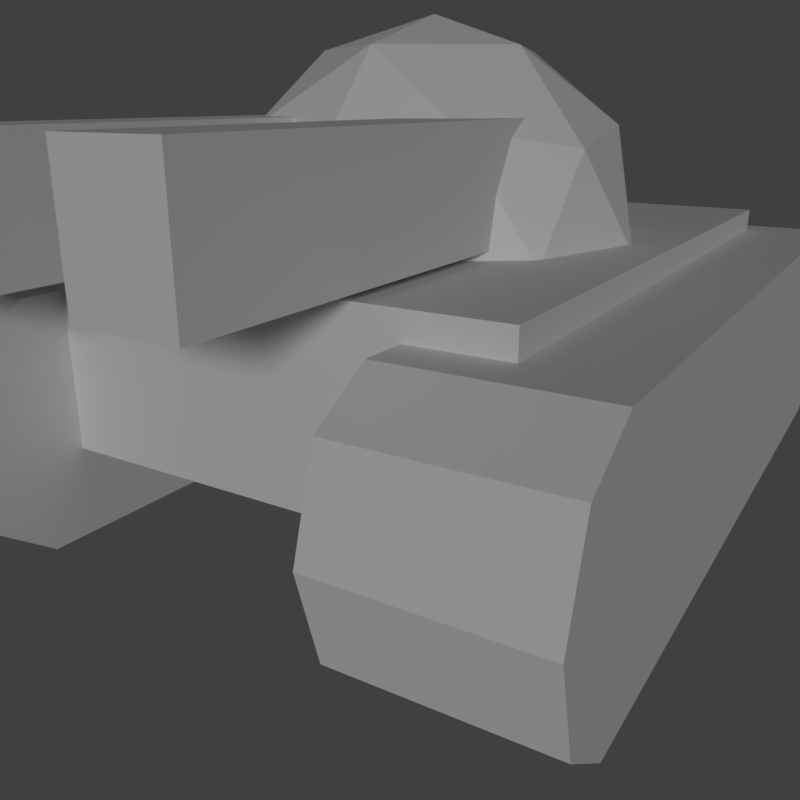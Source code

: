 # Source: mediumUnit.blend  (saved by Blender 2.79.0; exported with 4.5.12 LTS)
import bpy
from mathutils import Matrix  # noqa: F401  (used for matrix-valued properties, if any)

bpy.ops.wm.read_factory_settings(use_empty=True)
scene = bpy.context.scene
scene.name = 'Scene'

# ---- collections
col_collection_1 = bpy.data.collections.new('Collection 1'); scene.collection.children.link(col_collection_1)

# ---- materials (node trees are filled in below, after node groups)
mat_material_001 = bpy.data.materials.new('Material.001')
mat_material_001.alpha_threshold = 0.0
mat_material_001.use_transparent_shadow = False
mat_material_001.roughness = 0.5

# ---- material node trees

# ---- world
world_world = bpy.data.worlds.new('World'); scene.world = world_world
world_world.color = (0.05088, 0.05088, 0.05088)
world_world.use_sun_shadow = False
world_world.sun_shadow_jitter_overblur = 0.0
world_world.cycles.sampling_method = 'MANUAL'

# ---- cameras
cam_camera = bpy.data.cameras.new('Camera')
cam_camera.clip_end = 100.0
cam_camera.lens = 35.0
cam_camera.sensor_width = 32.0
cam_camera.sensor_height = 18.0
cam_camera.display_size = 2.0
cam_camera.dof.focus_distance = 0.0
cam_camera.dof.aperture_fstop = 128.0
cam_camera.dof.aperture_blades = 6

# ---- lights
light_sun = bpy.data.lights.new('Sun', 'SUN')
light_sun.transmission_factor = 0.0
light_sun.angle = 0.1993
light_sun.energy = 1.0
light_sun.shadow_buffer_clip_start = 0.5
light_sun.shadow_soft_size = 0.1
light_sun.shadow_cascade_max_distance = 1000.0

# ---- meshes
me_icosphere = bpy.data.meshes.new('Icosphere')
me_icosphere.from_pydata([(0.3568, -1.098, 2.05), (-0.9341, -0.6787, 2.05), (-0.9341, 0.6787, 2.05), (0.3568, 1.098, 2.05), (1.155, -2.899e-08, 2.05), (2.621e-07, -2.334e-09, 2.763), (1.228, -0.3989, 1.472), (1.228, 0.3989, 1.472), (2.323e-07, -1.291, 1.472), (0.7588, -1.044, 1.472), (-1.228, -0.3989, 1.472), (-0.7588, -1.044, 1.472), (-0.7588, 1.044, 1.472), (-1.228, 0.3989, 1.472), (0.7588, 1.044, 1.472), (2.919e-07, 1.291, 1.472), (0.8884, -0.6454, 2.151), (-0.3393, -1.044, 2.151), (-1.098, 2.302e-08, 2.151), (-0.3393, 1.044, 2.151), (0.8884, 0.6454, 2.151), (0.2097, -0.6454, 2.571), (0.6787, -1.8e-08, 2.571), (-0.5491, -0.3989, 2.571), (-0.5491, 0.3989, 2.571), (0.2097, 0.6454, 2.571), (0.4063, 0.1853, 2.202), (0.8871, 0.02511, 2.202), (1.261, 2.752, 2.202), (1.742, 2.591, 2.202), (0.4063, 0.1853, 1.572), (0.8871, 0.02511, 1.572), (1.261, 2.752, 1.572), (1.742, 2.591, 1.572), (-1.824, -2.271, 0.7182), (-2.784, -1.951, 0.7182), (-1.78, -2.139, 0.2491), (-2.74, -1.819, 0.2491), (-1.674, -1.819, 0.0), (-2.633, -1.5, 0.0), (-1.567, -1.5, 0.2491), (-2.527, -1.18, 0.2491), (-1.523, -1.367, 0.7182), (-2.483, -1.048, 0.7182), (-1.567, -1.5, 1.187), (-2.527, -1.18, 1.187), (-1.674, -1.819, 1.382), (-2.633, -1.5, 1.382), (-1.78, -2.139, 1.187), (-2.74, -1.819, 1.187), (-1.206, 2.785, 0.0), (-0.2466, 2.465, 0.0), (-0.1402, 2.785, 0.2491), (-1.1, 3.104, 0.2491), (-0.09613, 2.917, 0.7182), (-1.056, 3.237, 0.7182), (-0.1402, 2.785, 1.187), (-1.1, 3.104, 1.187), (-0.2466, 2.465, 1.382), (-1.206, 2.785, 1.382), (1.824, 2.271, 0.7096), (2.784, 1.951, 0.7096), (1.78, 2.139, 0.2405), (2.74, 1.819, 0.2405), (1.674, 1.819, 0.0), (2.633, 1.5, 0.0), (1.567, 1.5, 0.2405), (2.527, 1.18, 0.2405), (1.523, 1.367, 0.7096), (2.483, 1.048, 0.7096), (1.567, 1.5, 1.179), (2.527, 1.18, 1.179), (1.674, 1.819, 1.373), (2.633, 1.5, 1.373), (1.78, 2.139, 1.179), (2.74, 1.819, 1.179), (1.206, -2.785, 0.0), (0.2466, -2.465, 0.0), (0.1402, -2.785, 0.2405), (1.1, -3.104, 0.2405), (0.09613, -2.917, 0.7096), (1.056, -3.237, 0.7096), (0.1402, -2.785, 1.179), (1.1, -3.104, 1.179), (0.2466, -2.465, 1.373), (1.206, -2.785, 1.373), (-2.076, -1.432, 0.5032), (-2.076, -1.432, 1.526), (-0.8027, 2.391, 0.5032), (-0.8027, 2.391, 1.526), (0.8027, -2.391, 0.5032), (0.8027, -2.391, 1.526), (2.076, 1.432, 0.5032), (2.076, 1.432, 1.526), (0.6408, 2.958, 1.572), (0.1601, 3.118, 1.572), (-0.2141, 0.3919, 1.572), (-0.6948, 0.5521, 1.572), (0.6408, 2.958, 2.202), (0.1601, 3.118, 2.202), (-0.2141, 0.3919, 2.202), (-0.6948, 0.5521, 2.202)], [], [(0, 16, 21), (1, 17, 23), (2, 18, 24), (3, 19, 25), (4, 20, 22), (22, 25, 5), (22, 20, 25), (20, 3, 25), (25, 24, 5), (25, 19, 24), (19, 2, 24), (24, 23, 5), (24, 18, 23), (18, 1, 23), (23, 21, 5), (23, 17, 21), (17, 0, 21), (21, 22, 5), (21, 16, 22), (16, 4, 22), (7, 20, 4), (7, 14, 20), (14, 3, 20), (15, 19, 3), (15, 12, 19), (12, 2, 19), (13, 18, 2), (13, 10, 18), (10, 1, 18), (11, 17, 1), (11, 8, 17), (8, 0, 17), (9, 16, 0), (9, 6, 16), (6, 4, 16), (14, 15, 3), (12, 13, 2), (10, 11, 1), (8, 9, 0), (6, 7, 4), (26, 27, 29, 28), (28, 29, 33, 32), (32, 33, 31, 30), (30, 31, 27, 26), (28, 32, 30, 26), (33, 29, 27, 31), (34, 35, 37, 36), (36, 37, 39, 38), (43, 45, 57, 55), (40, 38, 51, 52), (45, 47, 59, 57), (42, 40, 52, 54), (37, 35, 49, 47, 45, 43, 41, 39), (46, 47, 49, 48), (48, 49, 35, 34), (34, 36, 38, 40, 42, 44, 46, 48), (51, 50, 53, 52), (52, 53, 55, 54), (54, 55, 57, 56), (56, 57, 59, 58), (41, 43, 55, 53), (47, 46, 58, 59), (39, 41, 53, 50), (46, 44, 56, 58), (38, 39, 50, 51), (44, 42, 54, 56), (60, 61, 63, 62), (62, 63, 65, 64), (69, 71, 83, 81), (66, 64, 77, 78), (71, 73, 85, 83), (68, 66, 78, 80), (63, 61, 75, 73, 71, 69, 67, 65), (72, 73, 75, 74), (74, 75, 61, 60), (60, 62, 64, 66, 68, 70, 72, 74), (77, 76, 79, 78), (78, 79, 81, 80), (80, 81, 83, 82), (82, 83, 85, 84), (67, 69, 81, 79), (73, 72, 84, 85), (65, 67, 79, 76), (72, 70, 82, 84), (64, 65, 76, 77), (70, 68, 80, 82), (86, 87, 89, 88), (88, 89, 93, 92), (92, 93, 91, 90), (90, 91, 87, 86), (88, 92, 90, 86), (93, 89, 87, 91), (99, 95, 97, 101), (99, 98, 94, 95), (101, 100, 98, 99), (97, 96, 100, 101), (94, 98, 100, 96), (95, 94, 96, 97)])
_uv = me_icosphere.uv_layers.new(name='UVMap')
_uv.uv.foreach_set('vector', [0.6278, 0.6977, 0.6792, 0.646, 0.6911, 0.7183, 0.6723, 0.8347, 0.639, 0.7698, 0.7114, 0.7809, 0.8163, 0.8347, 0.7443, 0.8463, 0.7772, 0.7809, 0.8608, 0.6977, 0.8496, 0.7698, 0.7975, 0.7183, 0.7443, 0.6131, 0.8094, 0.646, 0.7443, 0.6796, 0.7443, 0.6796, 0.7975, 0.7183, 0.7443, 0.7356, 0.7443, 0.6796, 0.8094, 0.646, 0.7975, 0.7183, 0.8094, 0.646, 0.8608, 0.6977, 0.7975, 0.7183, 0.7975, 0.7183, 0.7772, 0.7809, 0.7443, 0.7356, 0.7975, 0.7183, 0.8496, 0.7698, 0.7772, 0.7809, 0.8496, 0.7698, 0.8163, 0.8347, 0.7772, 0.7809, 0.7772, 0.7809, 0.7114, 0.7809, 0.7443, 0.7356, 0.7772, 0.7809, 0.7443, 0.8463, 0.7114, 0.7809, 0.7443, 0.8463, 0.6723, 0.8347, 0.7114, 0.7809, 0.7114, 0.7809, 0.6911, 0.7183, 0.7443, 0.7356, 0.7114, 0.7809, 0.639, 0.7698, 0.6911, 0.7183, 0.639, 0.7698, 0.6278, 0.6977, 0.6911, 0.7183, 0.6911, 0.7183, 0.7443, 0.6796, 0.7443, 0.7356, 0.6911, 0.7183, 0.6792, 0.646, 0.7443, 0.6796, 0.6792, 0.646, 0.7443, 0.6131, 0.7443, 0.6796, 0.8071, 0.5426, 0.8094, 0.646, 0.7443, 0.6131, 0.8071, 0.5426, 0.9085, 0.6162, 0.8094, 0.646, 0.9085, 0.6162, 0.8608, 0.6977, 0.8094, 0.646, 0.9473, 0.7357, 0.8496, 0.7698, 0.8608, 0.6977, 0.9473, 0.7357, 0.9086, 0.8548, 0.8496, 0.7698, 0.9086, 0.8548, 0.8163, 0.8347, 0.8496, 0.7698, 0.807, 0.9287, 0.7443, 0.8463, 0.8163, 0.8347, 0.807, 0.9287, 0.6817, 0.9287, 0.7443, 0.8463, 0.6817, 0.9287, 0.6723, 0.8347, 0.7443, 0.8463, 0.5801, 0.8548, 0.639, 0.7698, 0.6723, 0.8347, 0.5801, 0.8548, 0.5413, 0.7357, 0.639, 0.7698, 0.5413, 0.7357, 0.6278, 0.6977, 0.639, 0.7698, 0.5801, 0.6162, 0.6792, 0.646, 0.6278, 0.6977, 0.5801, 0.6162, 0.6815, 0.5426, 0.6792, 0.646, 0.6815, 0.5426, 0.7443, 0.6131, 0.6792, 0.646, 0.9085, 0.6162, 0.9473, 0.7357, 0.8608, 0.6977, 0.9086, 0.8548, 0.807, 0.9287, 0.8163, 0.8347, 0.6817, 0.9287, 0.5801, 0.8548, 0.6723, 0.8347, 0.5413, 0.7357, 0.5801, 0.6162, 0.6278, 0.6977, 0.6815, 0.5426, 0.8071, 0.5426, 0.7443, 0.6131, 0.5413, 0.5425, 0.9473, 0.5425, 0.9473, 0.9486, 0.5413, 0.9486, 0.5413, 0.5425, 0.9473, 0.5425, 0.9473, 0.9486, 0.5413, 0.9486, 0.5413, 0.5425, 0.9473, 0.5425, 0.9473, 0.9486, 0.5413, 0.9486, 0.5413, 0.5425, 0.9473, 0.5425, 0.9473, 0.9486, 0.5413, 0.9486, 0.5413, 0.5425, 0.9473, 0.5425, 0.9473, 0.9486, 0.5413, 0.9486, 0.5413, 0.5425, 0.9473, 0.5425, 0.9473, 0.9486, 0.5413, 0.9486, 0.5413, 0.5425, 0.9473, 0.5425, 0.9473, 0.9486, 0.5413, 0.9486, 0.5413, 0.5425, 0.9473, 0.5425, 0.9473, 0.9486, 0.5413, 0.9486, 0.5413, 0.5425, 0.9473, 0.5425, 0.9473, 0.9486, 0.5413, 0.9486, 0.5413, 0.5425, 0.9473, 0.5425, 0.9473, 0.9486, 0.5413, 0.9486, 0.5413, 0.5425, 0.9473, 0.5425, 0.9473, 0.9486, 0.5413, 0.9486, 0.5413, 0.5425, 0.9473, 0.5425, 0.9473, 0.9486, 0.5413, 0.9486, 0.7443, 0.9486, 0.8879, 0.8891, 0.9473, 0.7456, 0.8879, 0.602, 0.7443, 0.5425, 0.6008, 0.602, 0.5413, 0.7456, 0.6008, 0.8891, 0.5413, 0.5425, 0.9473, 0.5425, 0.9473, 0.9486, 0.5413, 0.9486, 0.5413, 0.5425, 0.9473, 0.5425, 0.9473, 0.9486, 0.5413, 0.9486, 0.7443, 0.9486, 0.8879, 0.8891, 0.9473, 0.7456, 0.8879, 0.602, 0.7443, 0.5425, 0.6008, 0.602, 0.5413, 0.7456, 0.6008, 0.8891, 0.5413, 0.5425, 0.9473, 0.5425, 0.9473, 0.9486, 0.5413, 0.9486, 0.5413, 0.5425, 0.9473, 0.5425, 0.9473, 0.9486, 0.5413, 0.9486, 0.5413, 0.5425, 0.9473, 0.5425, 0.9473, 0.9486, 0.5413, 0.9486, 0.5413, 0.5425, 0.9473, 0.5425, 0.9473, 0.9486, 0.5413, 0.9486, 0.5413, 0.5425, 0.9473, 0.5425, 0.9473, 0.9486, 0.5413, 0.9486, 0.5413, 0.5425, 0.9473, 0.5425, 0.9473, 0.9486, 0.5413, 0.9486, 0.5413, 0.5425, 0.9473, 0.5425, 0.9473, 0.9486, 0.5413, 0.9486, 0.5413, 0.5425, 0.9473, 0.5425, 0.9473, 0.9486, 0.5413, 0.9486, 0.5413, 0.5425, 0.9473, 0.5425, 0.9473, 0.9486, 0.5413, 0.9486, 0.5413, 0.5425, 0.9473, 0.5425, 0.9473, 0.9486, 0.5413, 0.9486, 0.5413, 0.5425, 0.9473, 0.5425, 0.9473, 0.9486, 0.5413, 0.9486, 0.5413, 0.5425, 0.9473, 0.5425, 0.9473, 0.9486, 0.5413, 0.9486, 0.5413, 0.5425, 0.9473, 0.5425, 0.9473, 0.9486, 0.5413, 0.9486, 0.5413, 0.5425, 0.9473, 0.5425, 0.9473, 0.9486, 0.5413, 0.9486, 0.5413, 0.5425, 0.9473, 0.5425, 0.9473, 0.9486, 0.5413, 0.9486, 0.5413, 0.5425, 0.9473, 0.5425, 0.9473, 0.9486, 0.5413, 0.9486, 0.7443, 0.9486, 0.8879, 0.8891, 0.9473, 0.7456, 0.8879, 0.602, 0.7443, 0.5425, 0.6008, 0.602, 0.5413, 0.7456, 0.6008, 0.8891, 0.5413, 0.5425, 0.9473, 0.5425, 0.9473, 0.9486, 0.5413, 0.9486, 0.5413, 0.5425, 0.9473, 0.5425, 0.9473, 0.9486, 0.5413, 0.9486, 0.7443, 0.9486, 0.8879, 0.8891, 0.9473, 0.7456, 0.8879, 0.602, 0.7443, 0.5425, 0.6008, 0.602, 0.5413, 0.7456, 0.6008, 0.8891, 0.5413, 0.5425, 0.9473, 0.5425, 0.9473, 0.9486, 0.5413, 0.9486, 0.5413, 0.5425, 0.9473, 0.5425, 0.9473, 0.9486, 0.5413, 0.9486, 0.5413, 0.5425, 0.9473, 0.5425, 0.9473, 0.9486, 0.5413, 0.9486, 0.5413, 0.5425, 0.9473, 0.5425, 0.9473, 0.9486, 0.5413, 0.9486, 0.5413, 0.5425, 0.9473, 0.5425, 0.9473, 0.9486, 0.5413, 0.9486, 0.5413, 0.5425, 0.9473, 0.5425, 0.9473, 0.9486, 0.5413, 0.9486, 0.5413, 0.5425, 0.9473, 0.5425, 0.9473, 0.9486, 0.5413, 0.9486, 0.5413, 0.5425, 0.9473, 0.5425, 0.9473, 0.9486, 0.5413, 0.9486, 0.5413, 0.5425, 0.9473, 0.5425, 0.9473, 0.9486, 0.5413, 0.9486, 0.5413, 0.5425, 0.9473, 0.5425, 0.9473, 0.9486, 0.5413, 0.9486, 0.25, 0.756, 0.25, 0.756, 0.25, 0.756, 0.25, 0.756, 0.25, 0.756, 0.25, 0.756, 0.25, 0.756, 0.25, 0.756, 0.25, 0.756, 0.25, 0.756, 0.25, 0.756, 0.25, 0.756, 0.25, 0.756, 0.25, 0.756, 0.25, 0.756, 0.25, 0.756, 0.25, 0.756, 0.25, 0.756, 0.25, 0.756, 0.25, 0.756, 0.25, 0.756, 0.25, 0.756, 0.25, 0.756, 0.25, 0.756, 0.5413, 0.5425, 0.9473, 0.5425, 0.9473, 0.9486, 0.5413, 0.9486, 0.5413, 0.5425, 0.9473, 0.5425, 0.9473, 0.9486, 0.5413, 0.9486, 0.5413, 0.5425, 0.9473, 0.5425, 0.9473, 0.9486, 0.5413, 0.9486, 0.5413, 0.5425, 0.9473, 0.5425, 0.9473, 0.9486, 0.5413, 0.9486, 0.5413, 0.5425, 0.9473, 0.5425, 0.9473, 0.9486, 0.5413, 0.9486, 0.5413, 0.5425, 0.9473, 0.5425, 0.9473, 0.9486, 0.5413, 0.9486])
me_icosphere.materials.append(mat_material_001)
me_icosphere.use_remesh_preserve_volume = False
me_icosphere.use_remesh_preserve_attributes = False
me_icosphere.use_mirror_vertex_groups = False
me_icosphere.update()

# ---- objects
ob_icosphere = bpy.data.objects.new('Icosphere', me_icosphere)
ob_sun = bpy.data.objects.new('Sun', light_sun)
ob_camera = bpy.data.objects.new('Camera', cam_camera)

# ---- transforms, parenting, visibility, modifiers, constraints
ob_icosphere.location = (0.0, 0.0, -1.192e-07)
ob_icosphere.rotation_euler = (0.0, -0.0, 0.3216)
ob_icosphere.scale = (1.421, 1.421, 1.421)
ob_icosphere.lineart.crease_threshold = 0.0
ob_sun.location = (0.0, 0.0, 0.0)
ob_sun.rotation_euler = (-1.005, -0.9815, 0.0)
ob_sun.lineart.crease_threshold = 0.0
ob_camera.location = (-3.93, 6.89, 3.269)
ob_camera.rotation_euler = (1.238, 1.531e-06, -2.587)
ob_camera.lineart.crease_threshold = 0.0

# ---- collection membership
col_collection_1.objects.link(ob_icosphere)
col_collection_1.objects.link(ob_sun)
col_collection_1.objects.link(ob_camera)

# ---- scene / render settings (as saved in the file)
scene.camera = ob_camera
scene.frame_start = 1; scene.frame_end = 250; scene.frame_set(0)
scene.render.engine = 'BLENDER_EEVEE_NEXT'
scene.render.resolution_x = 500
scene.render.resolution_y = 500
scene.render.resolution_percentage = 50
scene.render.dither_intensity = 0.0
scene.cycles.use_denoising = False
scene.cycles.samples = 128
scene.cycles.sampling_pattern = 'TABULATED_SOBOL'
scene.cycles.use_adaptive_sampling = False
scene.cycles.use_light_tree = False
scene.cycles.blur_glossy = 0.0
scene.cycles.sample_clamp_indirect = 0.0
scene.view_settings.view_transform = 'Standard'
bpy.context.view_layer.update()
